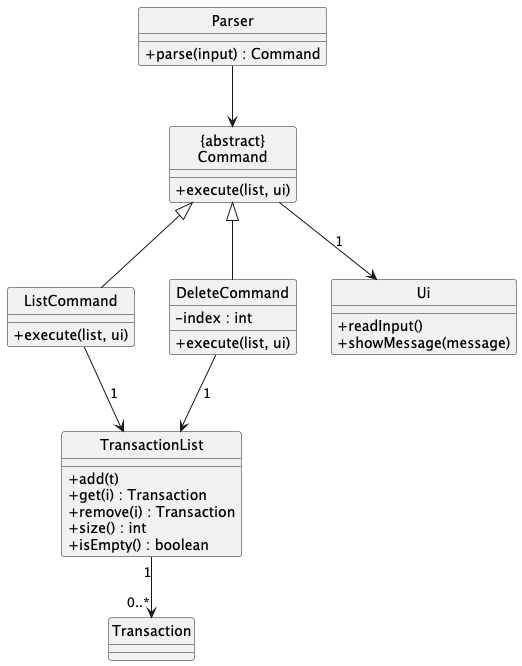

The diagram above was rendered by PlantUML. Its source (embedded in the PNG):
@startuml
hide circle
skinparam classAttributeIconSize 0

class Parser {
  +parse(input) : Command
}

class "{abstract}\nCommand" as Command {
  +execute(list, ui)
}

class ListCommand {
  +execute(list, ui)
}

class DeleteCommand {
  -index : int
  +execute(list, ui)
}

class TransactionList {
  +add(t)
  +get(i) : Transaction
  +remove(i) : Transaction
  +size() : int
  +isEmpty() : boolean
}

class Ui {
  +readInput()
  +showMessage(message)
}

Parser --> Command
Command <|-- ListCommand
Command <|-- DeleteCommand

Command --> Ui : 1
ListCommand --> TransactionList : 1
DeleteCommand --> TransactionList : 1
TransactionList "1" --> "0..*" Transaction
@enduml